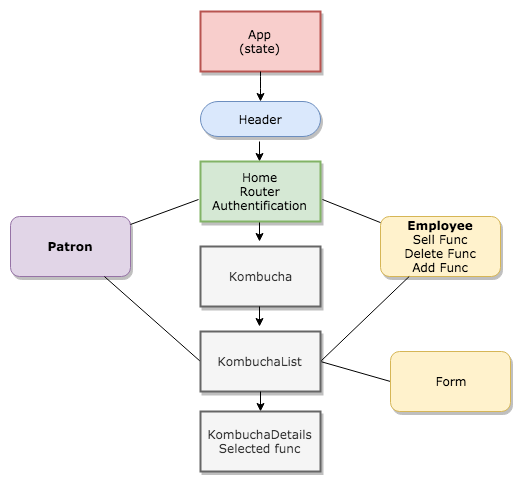

The diagram above was exported from draw.io. Its source (the exported page's mxGraphModel, read from the mxfile embedded in the PNG):
<mxGraphModel dx="677" dy="743" grid="1" gridSize="10" guides="1" tooltips="1" connect="1" arrows="1" fold="1" page="1" pageScale="1" pageWidth="1100" pageHeight="850" background="#ffffff" math="0" shadow="0">
  <root>
    <mxCell id="0" />
    <mxCell id="1" parent="0" />
    <mxCell id="62893188c0fa7362-2" value="&lt;span&gt;&lt;b&gt;Patron&lt;/b&gt;&lt;/span&gt;" style="whiteSpace=wrap;html=1;rounded=1;shadow=1;labelBackgroundColor=none;strokeColor=#9673a6;strokeWidth=1;fillColor=#e1d5e7;fontFamily=Verdana;fontSize=12;align=center;" parent="1" vertex="1">
      <mxGeometry x="420" y="215" width="120" height="60" as="geometry" />
    </mxCell>
    <mxCell id="62893188c0fa7362-3" value="&lt;span&gt;&lt;b&gt;Employee&lt;/b&gt;&lt;br&gt;Sell Func&lt;br&gt;Delete Func&lt;br&gt;Add Func&lt;br&gt;&lt;/span&gt;" style="whiteSpace=wrap;html=1;rounded=1;shadow=1;labelBackgroundColor=none;strokeColor=#d6b656;strokeWidth=1;fillColor=#fff2cc;fontFamily=Verdana;fontSize=12;align=center;" parent="1" vertex="1">
      <mxGeometry x="790" y="215" width="120" height="60" as="geometry" />
    </mxCell>
    <mxCell id="62893188c0fa7362-4" value="" style="rounded=0;html=1;labelBackgroundColor=none;startArrow=none;startFill=0;startSize=5;endArrow=none;endFill=0;endSize=5;jettySize=auto;orthogonalLoop=1;strokeColor=#000000;strokeWidth=1;fontFamily=Verdana;fontSize=12;fontColor=#000000;exitX=1.017;exitY=0.633;exitDx=0;exitDy=0;exitPerimeter=0;" parent="1" source="WOOwoBVI8Ma_PYK0gENO-7" target="62893188c0fa7362-3" edge="1">
      <mxGeometry x="-0.3002" y="13" relative="1" as="geometry">
        <mxPoint as="offset" />
        <mxPoint x="740" y="200" as="sourcePoint" />
      </mxGeometry>
    </mxCell>
    <mxCell id="62893188c0fa7362-5" value="" style="edgeStyle=none;rounded=0;html=1;labelBackgroundColor=none;startArrow=none;startFill=0;startSize=5;endArrow=none;endFill=0;endSize=5;jettySize=auto;orthogonalLoop=1;strokeColor=#000000;strokeWidth=1;fontFamily=Verdana;fontSize=12;fontColor=#000000;exitX=-0.017;exitY=0.633;exitDx=0;exitDy=0;exitPerimeter=0;" parent="1" source="WOOwoBVI8Ma_PYK0gENO-7" target="62893188c0fa7362-2" edge="1">
      <mxGeometry x="-0.359" y="-11" relative="1" as="geometry">
        <mxPoint as="offset" />
        <mxPoint x="610" y="207.36842105263156" as="sourcePoint" />
      </mxGeometry>
    </mxCell>
    <mxCell id="62893188c0fa7362-13" value="&lt;span&gt;Header&lt;/span&gt;" style="whiteSpace=wrap;html=1;rounded=1;shadow=1;labelBackgroundColor=none;strokeColor=#6c8ebf;strokeWidth=1;fillColor=#dae8fc;fontFamily=Verdana;fontSize=12;align=center;arcSize=50;" parent="1" vertex="1">
      <mxGeometry x="610" y="100" width="120" height="35" as="geometry" />
    </mxCell>
    <mxCell id="62893188c0fa7362-14" value="" style="edgeStyle=none;rounded=0;html=1;labelBackgroundColor=none;startArrow=none;startFill=0;startSize=5;endArrow=none;endFill=0;endSize=5;jettySize=auto;orthogonalLoop=1;strokeColor=#000000;strokeWidth=1;fontFamily=Verdana;fontSize=12;fontColor=#000000;entryX=0;entryY=0.5;entryDx=0;entryDy=0;" parent="1" source="62893188c0fa7362-2" target="62893188c0fa7362-21" edge="1">
      <mxGeometry x="-0.2" y="-14" relative="1" as="geometry">
        <mxPoint as="offset" />
        <mxPoint x="600" y="350" as="targetPoint" />
      </mxGeometry>
    </mxCell>
    <mxCell id="62893188c0fa7362-16" value="" style="edgeStyle=none;rounded=0;html=1;labelBackgroundColor=none;startArrow=none;startFill=0;startSize=5;endArrow=none;endFill=0;endSize=5;jettySize=auto;orthogonalLoop=1;strokeColor=#000000;strokeWidth=1;fontFamily=Verdana;fontSize=12;fontColor=#000000;entryX=0;entryY=0.5;entryDx=0;entryDy=0;" parent="1" source="62893188c0fa7362-3" target="WOOwoBVI8Ma_PYK0gENO-5" edge="1">
      <mxGeometry x="-0.2614" y="-13" relative="1" as="geometry">
        <mxPoint as="offset" />
        <mxPoint x="765" y="390" as="targetPoint" />
        <Array as="points">
          <mxPoint x="730" y="360" />
        </Array>
      </mxGeometry>
    </mxCell>
    <mxCell id="62893188c0fa7362-21" value="&lt;span&gt;KombuchaList&lt;/span&gt;" style="whiteSpace=wrap;html=1;rounded=0;shadow=1;labelBackgroundColor=none;strokeColor=#666666;strokeWidth=2;fillColor=#f5f5f5;fontFamily=Verdana;fontSize=12;fontColor=#333333;align=center;" parent="1" vertex="1">
      <mxGeometry x="610" y="330" width="120" height="60" as="geometry" />
    </mxCell>
    <mxCell id="62893188c0fa7362-22" value="&lt;span&gt;Kombucha&lt;/span&gt;" style="whiteSpace=wrap;html=1;rounded=0;shadow=1;labelBackgroundColor=none;strokeColor=#666666;strokeWidth=2;fillColor=#f5f5f5;fontFamily=Verdana;fontSize=12;fontColor=#333333;align=center;" parent="1" vertex="1">
      <mxGeometry x="610" y="245" width="120" height="60" as="geometry" />
    </mxCell>
    <mxCell id="62893188c0fa7362-23" value="&lt;span&gt;App&lt;br&gt;(state)&lt;br&gt;&lt;/span&gt;" style="whiteSpace=wrap;html=1;rounded=0;shadow=1;labelBackgroundColor=none;strokeColor=#b85450;strokeWidth=2;fillColor=#f8cecc;fontFamily=Verdana;fontSize=12;align=center;" parent="1" vertex="1">
      <mxGeometry x="610" y="10" width="120" height="60" as="geometry" />
    </mxCell>
    <mxCell id="WOOwoBVI8Ma_PYK0gENO-1" value="" style="endArrow=classic;html=1;exitX=0.5;exitY=1;exitDx=0;exitDy=0;" edge="1" parent="1" source="62893188c0fa7362-23">
      <mxGeometry width="50" height="50" relative="1" as="geometry">
        <mxPoint x="530" y="80" as="sourcePoint" />
        <mxPoint x="670" y="100" as="targetPoint" />
        <Array as="points">
          <mxPoint x="670" y="80" />
        </Array>
      </mxGeometry>
    </mxCell>
    <mxCell id="WOOwoBVI8Ma_PYK0gENO-2" value="" style="endArrow=classic;html=1;" edge="1" parent="1">
      <mxGeometry width="50" height="50" relative="1" as="geometry">
        <mxPoint x="669" y="140" as="sourcePoint" />
        <mxPoint x="669" y="160" as="targetPoint" />
        <Array as="points" />
      </mxGeometry>
    </mxCell>
    <mxCell id="WOOwoBVI8Ma_PYK0gENO-3" value="" style="endArrow=classic;html=1;" edge="1" parent="1">
      <mxGeometry width="50" height="50" relative="1" as="geometry">
        <mxPoint x="669" y="305" as="sourcePoint" />
        <mxPoint x="669" y="325" as="targetPoint" />
        <Array as="points" />
      </mxGeometry>
    </mxCell>
    <mxCell id="WOOwoBVI8Ma_PYK0gENO-4" value="" style="endArrow=classic;html=1;" edge="1" parent="1">
      <mxGeometry width="50" height="50" relative="1" as="geometry">
        <mxPoint x="669" y="220" as="sourcePoint" />
        <mxPoint x="669" y="240" as="targetPoint" />
        <Array as="points" />
      </mxGeometry>
    </mxCell>
    <mxCell id="WOOwoBVI8Ma_PYK0gENO-5" value="Form" style="whiteSpace=wrap;html=1;rounded=1;shadow=1;labelBackgroundColor=none;strokeColor=#d6b656;strokeWidth=1;fillColor=#fff2cc;fontFamily=Verdana;fontSize=12;align=center;" vertex="1" parent="1">
      <mxGeometry x="800" y="350" width="120" height="60" as="geometry" />
    </mxCell>
    <mxCell id="WOOwoBVI8Ma_PYK0gENO-7" value="Home&lt;br&gt;Router&lt;br&gt;Authentification" style="whiteSpace=wrap;html=1;rounded=0;shadow=1;labelBackgroundColor=none;strokeColor=#82b366;strokeWidth=2;fillColor=#d5e8d4;fontFamily=Verdana;fontSize=12;align=center;" vertex="1" parent="1">
      <mxGeometry x="610" y="160" width="120" height="60" as="geometry" />
    </mxCell>
    <mxCell id="WOOwoBVI8Ma_PYK0gENO-10" value="" style="edgeStyle=orthogonalEdgeStyle;rounded=0;orthogonalLoop=1;jettySize=auto;html=1;entryX=0.5;entryY=0;entryDx=0;entryDy=0;" edge="1" parent="1">
      <mxGeometry relative="1" as="geometry">
        <mxPoint x="670" y="390" as="sourcePoint" />
        <mxPoint x="670" y="410" as="targetPoint" />
      </mxGeometry>
    </mxCell>
    <mxCell id="WOOwoBVI8Ma_PYK0gENO-11" value="KombuchaDetails&lt;br&gt;Selected func" style="whiteSpace=wrap;html=1;rounded=0;shadow=1;labelBackgroundColor=none;strokeColor=#666666;strokeWidth=2;fillColor=#f5f5f5;fontFamily=Verdana;fontSize=12;fontColor=#333333;align=center;" vertex="1" parent="1">
      <mxGeometry x="610" y="410" width="120" height="60" as="geometry" />
    </mxCell>
  </root>
</mxGraphModel>